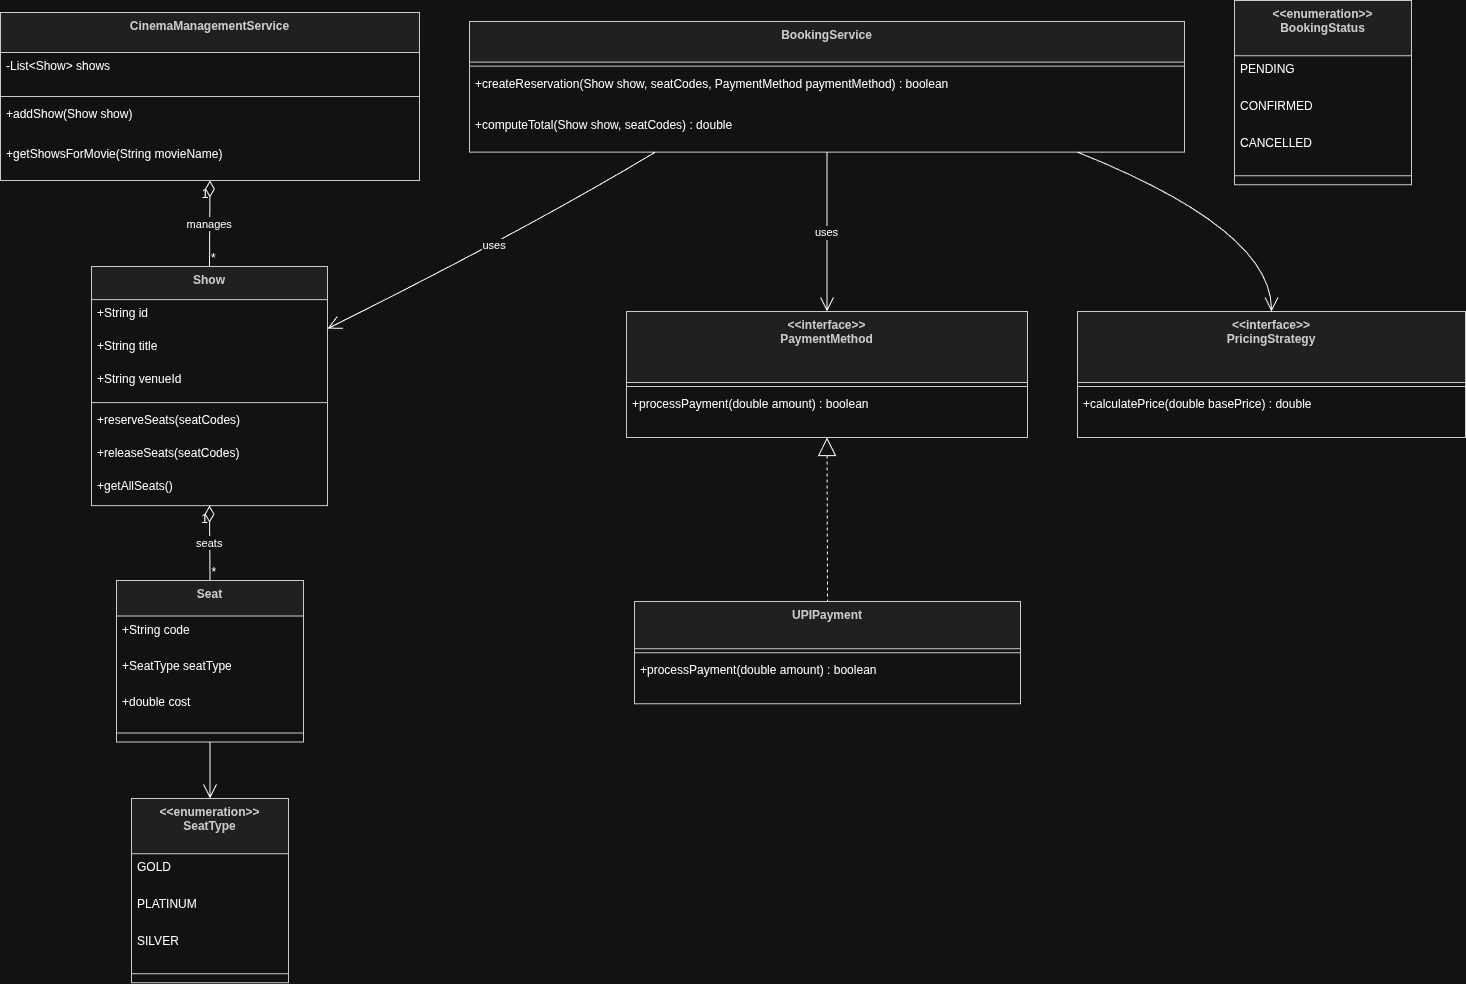

The diagram above was exported from draw.io. Its source (the exported page's mxGraphModel, read from the mxfile embedded in the PNG):
<mxGraphModel dx="1042" dy="574" grid="1" gridSize="10" guides="1" tooltips="1" connect="1" arrows="1" fold="1" page="1" pageScale="1" pageWidth="827" pageHeight="1169" math="0" shadow="0">
  <root>
    <mxCell id="0" />
    <mxCell id="1" parent="0" />
    <mxCell id="hdNhS1sFbeQ4KTr2ZQvg-1" parent="1" style="swimlane;fontStyle=1;align=center;verticalAlign=top;childLayout=stackLayout;horizontal=1;startSize=33.142857142857146;horizontalStack=0;resizeParent=1;resizeParentMax=0;resizeLast=0;collapsible=0;marginBottom=0;fillColor=light-dark(#eeeeee,#1f2020);strokeColor=light-dark(#999999,#cccccc);fontColor=light-dark(#333333,#cccccc);" value="Show" vertex="1">
      <mxGeometry height="239.14285714285714" width="236" x="111" y="286" as="geometry" />
    </mxCell>
    <mxCell id="hdNhS1sFbeQ4KTr2ZQvg-2" parent="hdNhS1sFbeQ4KTr2ZQvg-1" style="text;strokeColor=none;fillColor=none;align=left;verticalAlign=top;spacingLeft=4;spacingRight=4;overflow=hidden;rotatable=0;points=[[0,0.5],[1,0.5]];portConstraint=eastwest;" value="+String id" vertex="1">
      <mxGeometry height="33" width="236" y="33.142857142857146" as="geometry" />
    </mxCell>
    <mxCell id="hdNhS1sFbeQ4KTr2ZQvg-3" parent="hdNhS1sFbeQ4KTr2ZQvg-1" style="text;strokeColor=none;fillColor=none;align=left;verticalAlign=top;spacingLeft=4;spacingRight=4;overflow=hidden;rotatable=0;points=[[0,0.5],[1,0.5]];portConstraint=eastwest;" value="+String title" vertex="1">
      <mxGeometry height="33" width="236" y="66.14285714285714" as="geometry" />
    </mxCell>
    <mxCell id="hdNhS1sFbeQ4KTr2ZQvg-4" parent="hdNhS1sFbeQ4KTr2ZQvg-1" style="text;strokeColor=none;fillColor=none;align=left;verticalAlign=top;spacingLeft=4;spacingRight=4;overflow=hidden;rotatable=0;points=[[0,0.5],[1,0.5]];portConstraint=eastwest;" value="+String venueId" vertex="1">
      <mxGeometry height="33" width="236" y="99.14285714285714" as="geometry" />
    </mxCell>
    <mxCell id="hdNhS1sFbeQ4KTr2ZQvg-5" parent="hdNhS1sFbeQ4KTr2ZQvg-1" style="line;strokeWidth=1;fillColor=none;align=left;verticalAlign=middle;spacingTop=-1;spacingLeft=3;spacingRight=3;rotatable=0;labelPosition=right;points=[];portConstraint=eastwest;strokeColor=inherit;" vertex="1">
      <mxGeometry height="8" width="236" y="132.14285714285714" as="geometry" />
    </mxCell>
    <mxCell id="hdNhS1sFbeQ4KTr2ZQvg-6" parent="hdNhS1sFbeQ4KTr2ZQvg-1" style="text;strokeColor=none;fillColor=none;align=left;verticalAlign=top;spacingLeft=4;spacingRight=4;overflow=hidden;rotatable=0;points=[[0,0.5],[1,0.5]];portConstraint=eastwest;" value="+reserveSeats(seatCodes)" vertex="1">
      <mxGeometry height="33" width="236" y="140.14285714285714" as="geometry" />
    </mxCell>
    <mxCell id="hdNhS1sFbeQ4KTr2ZQvg-7" parent="hdNhS1sFbeQ4KTr2ZQvg-1" style="text;strokeColor=none;fillColor=none;align=left;verticalAlign=top;spacingLeft=4;spacingRight=4;overflow=hidden;rotatable=0;points=[[0,0.5],[1,0.5]];portConstraint=eastwest;" value="+releaseSeats(seatCodes)" vertex="1">
      <mxGeometry height="33" width="236" y="173.14285714285714" as="geometry" />
    </mxCell>
    <mxCell id="hdNhS1sFbeQ4KTr2ZQvg-8" parent="hdNhS1sFbeQ4KTr2ZQvg-1" style="text;strokeColor=none;fillColor=none;align=left;verticalAlign=top;spacingLeft=4;spacingRight=4;overflow=hidden;rotatable=0;points=[[0,0.5],[1,0.5]];portConstraint=eastwest;" value="+getAllSeats()" vertex="1">
      <mxGeometry height="33" width="236" y="206.14285714285714" as="geometry" />
    </mxCell>
    <mxCell id="hdNhS1sFbeQ4KTr2ZQvg-9" parent="1" style="swimlane;fontStyle=1;align=center;verticalAlign=top;childLayout=stackLayout;horizontal=1;startSize=35.55555555555556;horizontalStack=0;resizeParent=1;resizeParentMax=0;resizeLast=0;collapsible=0;marginBottom=0;fillColor=light-dark(#eeeeee,#1f2020);strokeColor=light-dark(#999999,#cccccc);fontColor=light-dark(#333333,#cccccc);" value="Seat" vertex="1">
      <mxGeometry height="161.55555555555554" width="187" x="136" y="600" as="geometry" />
    </mxCell>
    <mxCell id="hdNhS1sFbeQ4KTr2ZQvg-10" parent="hdNhS1sFbeQ4KTr2ZQvg-9" style="text;strokeColor=none;fillColor=none;align=left;verticalAlign=top;spacingLeft=4;spacingRight=4;overflow=hidden;rotatable=0;points=[[0,0.5],[1,0.5]];portConstraint=eastwest;" value="+String code" vertex="1">
      <mxGeometry height="36" width="187" y="35.55555555555556" as="geometry" />
    </mxCell>
    <mxCell id="hdNhS1sFbeQ4KTr2ZQvg-11" parent="hdNhS1sFbeQ4KTr2ZQvg-9" style="text;strokeColor=none;fillColor=none;align=left;verticalAlign=top;spacingLeft=4;spacingRight=4;overflow=hidden;rotatable=0;points=[[0,0.5],[1,0.5]];portConstraint=eastwest;" value="+SeatType seatType" vertex="1">
      <mxGeometry height="36" width="187" y="71.55555555555556" as="geometry" />
    </mxCell>
    <mxCell id="hdNhS1sFbeQ4KTr2ZQvg-12" parent="hdNhS1sFbeQ4KTr2ZQvg-9" style="text;strokeColor=none;fillColor=none;align=left;verticalAlign=top;spacingLeft=4;spacingRight=4;overflow=hidden;rotatable=0;points=[[0,0.5],[1,0.5]];portConstraint=eastwest;" value="+double cost" vertex="1">
      <mxGeometry height="36" width="187" y="107.55555555555556" as="geometry" />
    </mxCell>
    <mxCell id="hdNhS1sFbeQ4KTr2ZQvg-13" parent="hdNhS1sFbeQ4KTr2ZQvg-9" style="line;strokeWidth=1;fillColor=none;align=left;verticalAlign=middle;spacingTop=-1;spacingLeft=3;spacingRight=3;rotatable=0;labelPosition=right;points=[];portConstraint=eastwest;strokeColor=inherit;" vertex="1">
      <mxGeometry height="18" width="187" y="143.55555555555554" as="geometry" />
    </mxCell>
    <mxCell id="hdNhS1sFbeQ4KTr2ZQvg-14" parent="1" style="swimlane;fontStyle=1;align=center;verticalAlign=top;childLayout=stackLayout;horizontal=1;startSize=55.199999999999996;horizontalStack=0;resizeParent=1;resizeParentMax=0;resizeLast=0;collapsible=0;marginBottom=0;fillColor=light-dark(#eeeeee,#1f2020);strokeColor=light-dark(#999999,#cccccc);fontColor=light-dark(#333333,#cccccc);" value="&lt;&lt;enumeration&gt;&gt;&#10;SeatType" vertex="1">
      <mxGeometry height="184.2" width="157" x="151" y="818" as="geometry" />
    </mxCell>
    <mxCell id="hdNhS1sFbeQ4KTr2ZQvg-15" parent="hdNhS1sFbeQ4KTr2ZQvg-14" style="text;strokeColor=none;fillColor=none;align=left;verticalAlign=top;spacingLeft=4;spacingRight=4;overflow=hidden;rotatable=0;points=[[0,0.5],[1,0.5]];portConstraint=eastwest;" value="GOLD" vertex="1">
      <mxGeometry height="37" width="157" y="55.199999999999996" as="geometry" />
    </mxCell>
    <mxCell id="hdNhS1sFbeQ4KTr2ZQvg-16" parent="hdNhS1sFbeQ4KTr2ZQvg-14" style="text;strokeColor=none;fillColor=none;align=left;verticalAlign=top;spacingLeft=4;spacingRight=4;overflow=hidden;rotatable=0;points=[[0,0.5],[1,0.5]];portConstraint=eastwest;" value="PLATINUM" vertex="1">
      <mxGeometry height="37" width="157" y="92.19999999999999" as="geometry" />
    </mxCell>
    <mxCell id="hdNhS1sFbeQ4KTr2ZQvg-17" parent="hdNhS1sFbeQ4KTr2ZQvg-14" style="text;strokeColor=none;fillColor=none;align=left;verticalAlign=top;spacingLeft=4;spacingRight=4;overflow=hidden;rotatable=0;points=[[0,0.5],[1,0.5]];portConstraint=eastwest;" value="SILVER" vertex="1">
      <mxGeometry height="37" width="157" y="129.2" as="geometry" />
    </mxCell>
    <mxCell id="hdNhS1sFbeQ4KTr2ZQvg-18" parent="hdNhS1sFbeQ4KTr2ZQvg-14" style="line;strokeWidth=1;fillColor=none;align=left;verticalAlign=middle;spacingTop=-1;spacingLeft=3;spacingRight=3;rotatable=0;labelPosition=right;points=[];portConstraint=eastwest;strokeColor=inherit;" vertex="1">
      <mxGeometry height="18" width="157" y="166.2" as="geometry" />
    </mxCell>
    <mxCell id="hdNhS1sFbeQ4KTr2ZQvg-19" parent="1" style="swimlane;fontStyle=1;align=center;verticalAlign=top;childLayout=stackLayout;horizontal=1;startSize=40.57142857142857;horizontalStack=0;resizeParent=1;resizeParentMax=0;resizeLast=0;collapsible=0;marginBottom=0;fillColor=light-dark(#eeeeee,#1f2020);strokeColor=light-dark(#999999,#cccccc);fontColor=light-dark(#333333,#cccccc);" value="BookingService" vertex="1">
      <mxGeometry height="130.57142857142856" width="715" x="489" y="41" as="geometry" />
    </mxCell>
    <mxCell id="hdNhS1sFbeQ4KTr2ZQvg-20" parent="hdNhS1sFbeQ4KTr2ZQvg-19" style="line;strokeWidth=1;fillColor=none;align=left;verticalAlign=middle;spacingTop=-1;spacingLeft=3;spacingRight=3;rotatable=0;labelPosition=right;points=[];portConstraint=eastwest;strokeColor=inherit;" vertex="1">
      <mxGeometry height="8" width="715" y="40.57142857142857" as="geometry" />
    </mxCell>
    <mxCell id="hdNhS1sFbeQ4KTr2ZQvg-21" parent="hdNhS1sFbeQ4KTr2ZQvg-19" style="text;strokeColor=none;fillColor=none;align=left;verticalAlign=top;spacingLeft=4;spacingRight=4;overflow=hidden;rotatable=0;points=[[0,0.5],[1,0.5]];portConstraint=eastwest;" value="+createReservation(Show show, seatCodes, PaymentMethod paymentMethod) : boolean" vertex="1">
      <mxGeometry height="41" width="715" y="48.57142857142857" as="geometry" />
    </mxCell>
    <mxCell id="hdNhS1sFbeQ4KTr2ZQvg-22" parent="hdNhS1sFbeQ4KTr2ZQvg-19" style="text;strokeColor=none;fillColor=none;align=left;verticalAlign=top;spacingLeft=4;spacingRight=4;overflow=hidden;rotatable=0;points=[[0,0.5],[1,0.5]];portConstraint=eastwest;" value="+computeTotal(Show show, seatCodes) : double" vertex="1">
      <mxGeometry height="41" width="715" y="89.57142857142857" as="geometry" />
    </mxCell>
    <mxCell id="hdNhS1sFbeQ4KTr2ZQvg-23" parent="1" style="swimlane;fontStyle=1;align=center;verticalAlign=top;childLayout=stackLayout;horizontal=1;startSize=40;horizontalStack=0;resizeParent=1;resizeParentMax=0;resizeLast=0;collapsible=0;marginBottom=0;fillColor=light-dark(#eeeeee,#1f2020);strokeColor=light-dark(#999999,#cccccc);fontColor=light-dark(#333333,#cccccc);" value="CinemaManagementService" vertex="1">
      <mxGeometry height="168" width="419" x="20" y="32" as="geometry" />
    </mxCell>
    <mxCell id="hdNhS1sFbeQ4KTr2ZQvg-24" parent="hdNhS1sFbeQ4KTr2ZQvg-23" style="text;strokeColor=none;fillColor=none;align=left;verticalAlign=top;spacingLeft=4;spacingRight=4;overflow=hidden;rotatable=0;points=[[0,0.5],[1,0.5]];portConstraint=eastwest;" value="-List&lt;Show&gt; shows" vertex="1">
      <mxGeometry height="40" width="419" y="40" as="geometry" />
    </mxCell>
    <mxCell id="hdNhS1sFbeQ4KTr2ZQvg-25" parent="hdNhS1sFbeQ4KTr2ZQvg-23" style="line;strokeWidth=1;fillColor=none;align=left;verticalAlign=middle;spacingTop=-1;spacingLeft=3;spacingRight=3;rotatable=0;labelPosition=right;points=[];portConstraint=eastwest;strokeColor=inherit;" vertex="1">
      <mxGeometry height="8" width="419" y="80" as="geometry" />
    </mxCell>
    <mxCell id="hdNhS1sFbeQ4KTr2ZQvg-26" parent="hdNhS1sFbeQ4KTr2ZQvg-23" style="text;strokeColor=none;fillColor=none;align=left;verticalAlign=top;spacingLeft=4;spacingRight=4;overflow=hidden;rotatable=0;points=[[0,0.5],[1,0.5]];portConstraint=eastwest;" value="+addShow(Show show)" vertex="1">
      <mxGeometry height="40" width="419" y="88" as="geometry" />
    </mxCell>
    <mxCell id="hdNhS1sFbeQ4KTr2ZQvg-27" parent="hdNhS1sFbeQ4KTr2ZQvg-23" style="text;strokeColor=none;fillColor=none;align=left;verticalAlign=top;spacingLeft=4;spacingRight=4;overflow=hidden;rotatable=0;points=[[0,0.5],[1,0.5]];portConstraint=eastwest;" value="+getShowsForMovie(String movieName)" vertex="1">
      <mxGeometry height="40" width="419" y="128" as="geometry" />
    </mxCell>
    <mxCell id="hdNhS1sFbeQ4KTr2ZQvg-28" parent="1" style="swimlane;fontStyle=1;align=center;verticalAlign=top;childLayout=stackLayout;horizontal=1;startSize=71;horizontalStack=0;resizeParent=1;resizeParentMax=0;resizeLast=0;collapsible=0;marginBottom=0;fillColor=light-dark(#eeeeee,#1f2020);strokeColor=light-dark(#999999,#cccccc);fontColor=light-dark(#333333,#cccccc);" value="&lt;&lt;interface&gt;&gt;&#10;PaymentMethod" vertex="1">
      <mxGeometry height="126" width="401" x="646" y="331" as="geometry" />
    </mxCell>
    <mxCell id="hdNhS1sFbeQ4KTr2ZQvg-29" parent="hdNhS1sFbeQ4KTr2ZQvg-28" style="line;strokeWidth=1;fillColor=none;align=left;verticalAlign=middle;spacingTop=-1;spacingLeft=3;spacingRight=3;rotatable=0;labelPosition=right;points=[];portConstraint=eastwest;strokeColor=inherit;" vertex="1">
      <mxGeometry height="8" width="401" y="71" as="geometry" />
    </mxCell>
    <mxCell id="hdNhS1sFbeQ4KTr2ZQvg-30" parent="hdNhS1sFbeQ4KTr2ZQvg-28" style="text;strokeColor=none;fillColor=none;align=left;verticalAlign=top;spacingLeft=4;spacingRight=4;overflow=hidden;rotatable=0;points=[[0,0.5],[1,0.5]];portConstraint=eastwest;" value="+processPayment(double amount) : boolean" vertex="1">
      <mxGeometry height="47" width="401" y="79" as="geometry" />
    </mxCell>
    <mxCell id="hdNhS1sFbeQ4KTr2ZQvg-31" parent="1" style="swimlane;fontStyle=1;align=center;verticalAlign=top;childLayout=stackLayout;horizontal=1;startSize=47.2;horizontalStack=0;resizeParent=1;resizeParentMax=0;resizeLast=0;collapsible=0;marginBottom=0;fillColor=light-dark(#eeeeee,#1f2020);strokeColor=light-dark(#999999,#cccccc);fontColor=light-dark(#333333,#cccccc);" value="UPIPayment" vertex="1">
      <mxGeometry height="102.2" width="386" x="654" y="621" as="geometry" />
    </mxCell>
    <mxCell id="hdNhS1sFbeQ4KTr2ZQvg-32" parent="hdNhS1sFbeQ4KTr2ZQvg-31" style="line;strokeWidth=1;fillColor=none;align=left;verticalAlign=middle;spacingTop=-1;spacingLeft=3;spacingRight=3;rotatable=0;labelPosition=right;points=[];portConstraint=eastwest;strokeColor=inherit;" vertex="1">
      <mxGeometry height="8" width="386" y="47.2" as="geometry" />
    </mxCell>
    <mxCell id="hdNhS1sFbeQ4KTr2ZQvg-33" parent="hdNhS1sFbeQ4KTr2ZQvg-31" style="text;strokeColor=none;fillColor=none;align=left;verticalAlign=top;spacingLeft=4;spacingRight=4;overflow=hidden;rotatable=0;points=[[0,0.5],[1,0.5]];portConstraint=eastwest;" value="+processPayment(double amount) : boolean" vertex="1">
      <mxGeometry height="47" width="386" y="55.2" as="geometry" />
    </mxCell>
    <mxCell id="hdNhS1sFbeQ4KTr2ZQvg-34" parent="1" style="swimlane;fontStyle=1;align=center;verticalAlign=top;childLayout=stackLayout;horizontal=1;startSize=71;horizontalStack=0;resizeParent=1;resizeParentMax=0;resizeLast=0;collapsible=0;marginBottom=0;fillColor=light-dark(#eeeeee,#1f2020);strokeColor=light-dark(#999999,#cccccc);fontColor=light-dark(#333333,#cccccc);" value="&lt;&lt;interface&gt;&gt;&#10;PricingStrategy" vertex="1">
      <mxGeometry height="126" width="388" x="1097" y="331" as="geometry" />
    </mxCell>
    <mxCell id="hdNhS1sFbeQ4KTr2ZQvg-35" parent="hdNhS1sFbeQ4KTr2ZQvg-34" style="line;strokeWidth=1;fillColor=none;align=left;verticalAlign=middle;spacingTop=-1;spacingLeft=3;spacingRight=3;rotatable=0;labelPosition=right;points=[];portConstraint=eastwest;strokeColor=inherit;" vertex="1">
      <mxGeometry height="8" width="388" y="71" as="geometry" />
    </mxCell>
    <mxCell id="hdNhS1sFbeQ4KTr2ZQvg-36" parent="hdNhS1sFbeQ4KTr2ZQvg-34" style="text;strokeColor=none;fillColor=none;align=left;verticalAlign=top;spacingLeft=4;spacingRight=4;overflow=hidden;rotatable=0;points=[[0,0.5],[1,0.5]];portConstraint=eastwest;" value="+calculatePrice(double basePrice) : double" vertex="1">
      <mxGeometry height="47" width="388" y="79" as="geometry" />
    </mxCell>
    <mxCell id="hdNhS1sFbeQ4KTr2ZQvg-37" parent="1" style="swimlane;fontStyle=1;align=center;verticalAlign=top;childLayout=stackLayout;horizontal=1;startSize=55.199999999999996;horizontalStack=0;resizeParent=1;resizeParentMax=0;resizeLast=0;collapsible=0;marginBottom=0;fillColor=light-dark(#eeeeee,#1f2020);strokeColor=light-dark(#999999,#cccccc);fontColor=light-dark(#333333,#cccccc);" value="&lt;&lt;enumeration&gt;&gt;&#10;BookingStatus" vertex="1">
      <mxGeometry height="184.2" width="177" x="1254" y="20" as="geometry" />
    </mxCell>
    <mxCell id="hdNhS1sFbeQ4KTr2ZQvg-38" parent="hdNhS1sFbeQ4KTr2ZQvg-37" style="text;strokeColor=none;fillColor=none;align=left;verticalAlign=top;spacingLeft=4;spacingRight=4;overflow=hidden;rotatable=0;points=[[0,0.5],[1,0.5]];portConstraint=eastwest;" value="PENDING" vertex="1">
      <mxGeometry height="37" width="177" y="55.199999999999996" as="geometry" />
    </mxCell>
    <mxCell id="hdNhS1sFbeQ4KTr2ZQvg-39" parent="hdNhS1sFbeQ4KTr2ZQvg-37" style="text;strokeColor=none;fillColor=none;align=left;verticalAlign=top;spacingLeft=4;spacingRight=4;overflow=hidden;rotatable=0;points=[[0,0.5],[1,0.5]];portConstraint=eastwest;" value="CONFIRMED" vertex="1">
      <mxGeometry height="37" width="177" y="92.19999999999999" as="geometry" />
    </mxCell>
    <mxCell id="hdNhS1sFbeQ4KTr2ZQvg-40" parent="hdNhS1sFbeQ4KTr2ZQvg-37" style="text;strokeColor=none;fillColor=none;align=left;verticalAlign=top;spacingLeft=4;spacingRight=4;overflow=hidden;rotatable=0;points=[[0,0.5],[1,0.5]];portConstraint=eastwest;" value="CANCELLED" vertex="1">
      <mxGeometry height="37" width="177" y="129.2" as="geometry" />
    </mxCell>
    <mxCell id="hdNhS1sFbeQ4KTr2ZQvg-41" parent="hdNhS1sFbeQ4KTr2ZQvg-37" style="line;strokeWidth=1;fillColor=none;align=left;verticalAlign=middle;spacingTop=-1;spacingLeft=3;spacingRight=3;rotatable=0;labelPosition=right;points=[];portConstraint=eastwest;strokeColor=inherit;" vertex="1">
      <mxGeometry height="18" width="177" y="166.2" as="geometry" />
    </mxCell>
    <mxCell id="hdNhS1sFbeQ4KTr2ZQvg-42" edge="1" parent="1" source="hdNhS1sFbeQ4KTr2ZQvg-1" style="curved=1;startArrow=diamondThin;startSize=14;startFill=0;endArrow=none;exitX=0.5;exitY=1;entryX=0.5;entryY=0;rounded=0;" target="hdNhS1sFbeQ4KTr2ZQvg-9" value="seats">
      <mxGeometry relative="1" as="geometry">
        <Array as="points" />
      </mxGeometry>
    </mxCell>
    <mxCell id="hdNhS1sFbeQ4KTr2ZQvg-43" parent="hdNhS1sFbeQ4KTr2ZQvg-42" style="edgeLabel;resizable=0;labelBackgroundColor=none;fontSize=12;align=right;verticalAlign=top;" value="1" vertex="1">
      <mxGeometry relative="1" x="-1" as="geometry" />
    </mxCell>
    <mxCell id="hdNhS1sFbeQ4KTr2ZQvg-44" parent="hdNhS1sFbeQ4KTr2ZQvg-42" style="edgeLabel;resizable=0;labelBackgroundColor=none;fontSize=12;align=left;verticalAlign=bottom;" value="*" vertex="1">
      <mxGeometry relative="1" x="1" as="geometry" />
    </mxCell>
    <mxCell id="hdNhS1sFbeQ4KTr2ZQvg-45" edge="1" parent="1" source="hdNhS1sFbeQ4KTr2ZQvg-23" style="curved=1;startArrow=diamondThin;startSize=14;startFill=0;endArrow=none;exitX=0.5;exitY=1;entryX=0.5;entryY=0;rounded=0;" target="hdNhS1sFbeQ4KTr2ZQvg-1" value="manages">
      <mxGeometry relative="1" as="geometry">
        <Array as="points" />
      </mxGeometry>
    </mxCell>
    <mxCell id="hdNhS1sFbeQ4KTr2ZQvg-46" parent="hdNhS1sFbeQ4KTr2ZQvg-45" style="edgeLabel;resizable=0;labelBackgroundColor=none;fontSize=12;align=right;verticalAlign=top;" value="1" vertex="1">
      <mxGeometry relative="1" x="-1" as="geometry" />
    </mxCell>
    <mxCell id="hdNhS1sFbeQ4KTr2ZQvg-47" parent="hdNhS1sFbeQ4KTr2ZQvg-45" style="edgeLabel;resizable=0;labelBackgroundColor=none;fontSize=12;align=left;verticalAlign=bottom;" value="*" vertex="1">
      <mxGeometry relative="1" x="1" as="geometry" />
    </mxCell>
    <mxCell id="hdNhS1sFbeQ4KTr2ZQvg-48" edge="1" parent="1" source="hdNhS1sFbeQ4KTr2ZQvg-19" style="curved=1;startArrow=none;endArrow=open;endSize=12;exitX=0.26;exitY=1;entryX=1;entryY=0.26;rounded=0;" target="hdNhS1sFbeQ4KTr2ZQvg-1" value="uses">
      <mxGeometry relative="1" as="geometry">
        <Array as="points">
          <mxPoint x="546" y="249" />
        </Array>
      </mxGeometry>
    </mxCell>
    <mxCell id="hdNhS1sFbeQ4KTr2ZQvg-49" edge="1" parent="1" source="hdNhS1sFbeQ4KTr2ZQvg-19" style="curved=1;startArrow=none;endArrow=open;endSize=12;exitX=0.5;exitY=1;entryX=0.5;entryY=0;rounded=0;" target="hdNhS1sFbeQ4KTr2ZQvg-28" value="uses">
      <mxGeometry relative="1" as="geometry">
        <Array as="points" />
      </mxGeometry>
    </mxCell>
    <mxCell id="hdNhS1sFbeQ4KTr2ZQvg-50" edge="1" parent="1" source="hdNhS1sFbeQ4KTr2ZQvg-28" style="curved=1;dashed=1;startArrow=block;startSize=16;startFill=0;endArrow=none;exitX=0.5;exitY=1;entryX=0.5;entryY=0;rounded=0;" target="hdNhS1sFbeQ4KTr2ZQvg-31" value="">
      <mxGeometry relative="1" as="geometry">
        <Array as="points" />
      </mxGeometry>
    </mxCell>
    <mxCell id="hdNhS1sFbeQ4KTr2ZQvg-51" edge="1" parent="1" source="hdNhS1sFbeQ4KTr2ZQvg-9" style="curved=1;startArrow=none;endArrow=open;endSize=12;exitX=0.5;exitY=1;entryX=0.5;entryY=0;rounded=0;" target="hdNhS1sFbeQ4KTr2ZQvg-14" value="">
      <mxGeometry relative="1" as="geometry">
        <Array as="points" />
      </mxGeometry>
    </mxCell>
    <mxCell id="hdNhS1sFbeQ4KTr2ZQvg-52" edge="1" parent="1" source="hdNhS1sFbeQ4KTr2ZQvg-19" style="curved=1;startArrow=none;endArrow=open;endSize=12;exitX=0.85;exitY=1;entryX=0.5;entryY=0;rounded=0;" target="hdNhS1sFbeQ4KTr2ZQvg-34" value="">
      <mxGeometry relative="1" as="geometry">
        <Array as="points">
          <mxPoint x="1291" y="249" />
        </Array>
      </mxGeometry>
    </mxCell>
  </root>
</mxGraphModel>